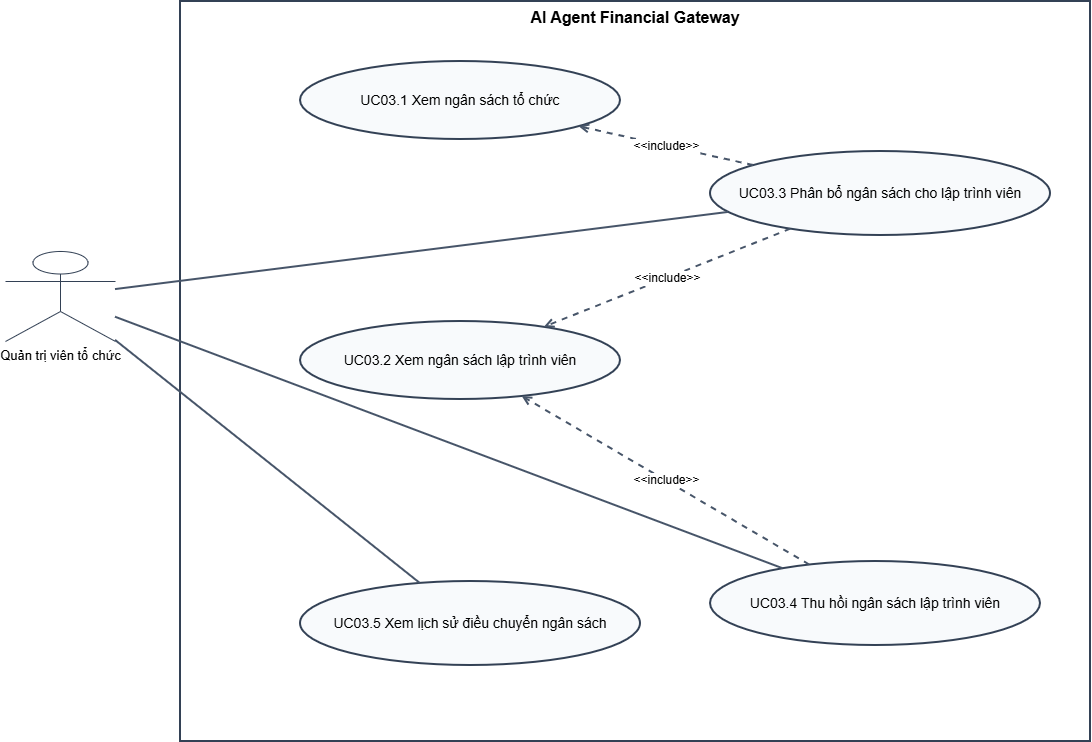

The diagram above was exported from draw.io. Its source (the exported page's mxGraphModel, read from the mxfile embedded in the PNG):
<mxGraphModel dx="1152" dy="863" grid="1" gridSize="10" guides="1" tooltips="1" connect="1" arrows="1" fold="1" page="1" pageScale="1" pageWidth="1120" pageHeight="860" math="0" shadow="0">
  <root>
    <mxCell id="0" />
    <mxCell id="1" parent="0" />
    <mxCell id="boundary" parent="1" style="rounded=0;whiteSpace=wrap;html=1;fillColor=none;strokeColor=#334155;strokeWidth=2;verticalAlign=top;fontStyle=1;fontSize=16;" value="AI Agent Financial Gateway" vertex="1">
      <mxGeometry height="740" width="910" x="230" y="40" as="geometry" />
    </mxCell>
    <mxCell id="admin" parent="1" style="shape=umlActor;verticalLabelPosition=bottom;verticalAlign=top;html=1;outlineConnect=0;strokeColor=#334155;fontSize=13;" value="Quản trị viên tổ chức" vertex="1">
      <mxGeometry height="90" width="110" x="55" y="290" as="geometry" />
    </mxCell>
    <mxCell id="uc031" parent="1" style="ellipse;whiteSpace=wrap;html=1;fillColor=#F8FAFC;strokeColor=#334155;strokeWidth=2;fontSize=14;spacing=6;" value="UC03.1 Xem ngân sách tổ chức" vertex="1">
      <mxGeometry height="78" width="320" x="350" y="100" as="geometry" />
    </mxCell>
    <mxCell id="uc032" parent="1" style="ellipse;whiteSpace=wrap;html=1;fillColor=#F8FAFC;strokeColor=#334155;strokeWidth=2;fontSize=14;spacing=6;" value="UC03.2 Xem ngân sách lập trình viên" vertex="1">
      <mxGeometry height="78" width="320" x="350" y="360" as="geometry" />
    </mxCell>
    <mxCell id="uc033" parent="1" style="ellipse;whiteSpace=wrap;html=1;fillColor=#F8FAFC;strokeColor=#334155;strokeWidth=2;fontSize=14;spacing=6;" value="UC03.3 Phân bổ ngân sách cho lập trình viên" vertex="1">
      <mxGeometry height="84" width="340" x="760" y="190" as="geometry" />
    </mxCell>
    <mxCell id="uc034" parent="1" style="ellipse;whiteSpace=wrap;html=1;fillColor=#F8FAFC;strokeColor=#334155;strokeWidth=2;fontSize=14;spacing=6;" value="UC03.4 Thu hồi ngân sách lập trình viên" vertex="1">
      <mxGeometry height="84" width="330" x="760" y="600" as="geometry" />
    </mxCell>
    <mxCell id="uc035" parent="1" style="ellipse;whiteSpace=wrap;html=1;fillColor=#F8FAFC;strokeColor=#334155;strokeWidth=2;fontSize=14;spacing=6;" value="UC03.5 Xem lịch sử điều chuyển ngân sách" vertex="1">
      <mxGeometry height="84" width="340" x="350" y="620" as="geometry" />
    </mxCell>
    <mxCell id="a3" edge="1" parent="1" source="admin" style="endArrow=none;html=1;rounded=0;strokeWidth=2;strokeColor=#475569;" target="uc033">
      <mxGeometry relative="1" as="geometry" />
    </mxCell>
    <mxCell id="a4" edge="1" parent="1" source="admin" style="endArrow=none;html=1;rounded=0;strokeWidth=2;strokeColor=#475569;" target="uc034">
      <mxGeometry relative="1" as="geometry" />
    </mxCell>
    <mxCell id="a5" edge="1" parent="1" source="admin" style="endArrow=none;html=1;rounded=0;strokeWidth=2;strokeColor=#475569;" target="uc035">
      <mxGeometry relative="1" as="geometry" />
    </mxCell>
    <mxCell id="r1" edge="1" parent="1" source="uc033" style="endArrow=open;endFill=0;html=1;rounded=0;dashed=1;strokeWidth=2;strokeColor=#475569;fontSize=12;labelBackgroundColor=#FFFFFF;" target="uc031" value="&amp;lt;&amp;lt;include&amp;gt;&amp;gt;">
      <mxGeometry relative="1" as="geometry" />
    </mxCell>
    <mxCell id="r2" edge="1" parent="1" source="uc033" style="endArrow=open;endFill=0;html=1;rounded=0;dashed=1;strokeWidth=2;strokeColor=#475569;fontSize=12;labelBackgroundColor=#FFFFFF;" target="uc032" value="&amp;lt;&amp;lt;include&amp;gt;&amp;gt;">
      <mxGeometry relative="1" as="geometry" />
    </mxCell>
    <mxCell id="r3" edge="1" parent="1" source="uc034" style="endArrow=open;endFill=0;html=1;rounded=0;dashed=1;strokeWidth=2;strokeColor=#475569;fontSize=12;labelBackgroundColor=#FFFFFF;" target="uc032" value="&amp;lt;&amp;lt;include&amp;gt;&amp;gt;">
      <mxGeometry relative="1" as="geometry" />
    </mxCell>
  </root>
</mxGraphModel>